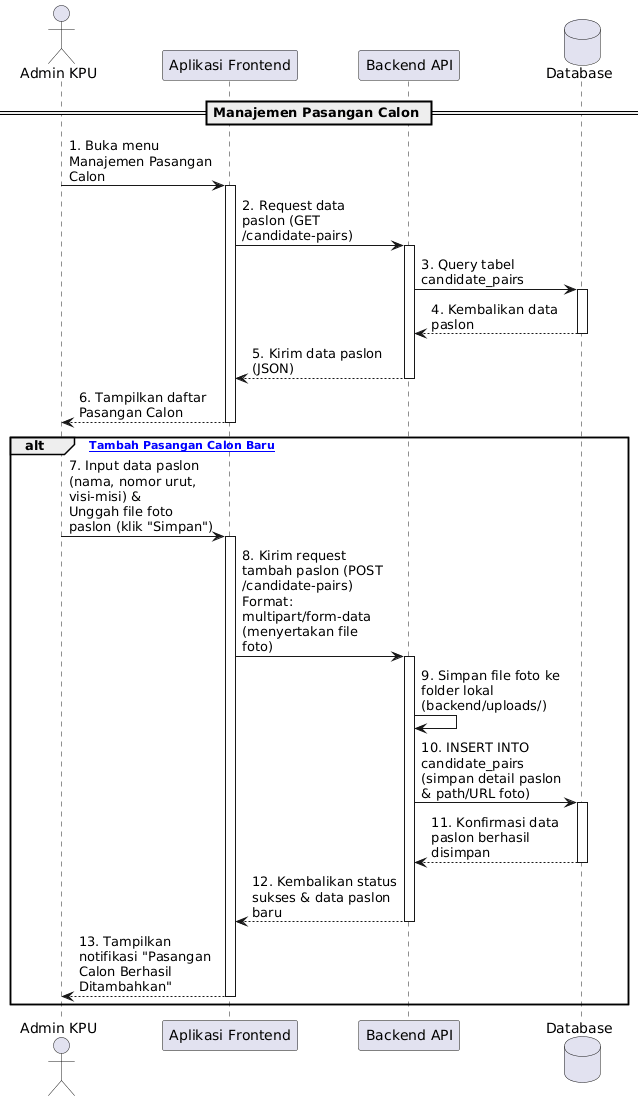

The diagram above was rendered by PlantUML. Its source (embedded in the PNG):
@startuml
skinparam maxMessageSize 150

actor "Admin KPU" as Admin
participant "Aplikasi Frontend" as Frontend
participant "Backend API" as Backend
database "Database" as DB

== Manajemen Pasangan Calon ==

Admin -> Frontend : 1. Buka menu Manajemen Pasangan Calon
activate Frontend
Frontend -> Backend : 2. Request data paslon (GET /candidate-pairs)
activate Backend
Backend -> DB : 3. Query tabel candidate_pairs
activate DB
DB --> Backend : 4. Kembalikan data paslon
deactivate DB
Backend --> Frontend : 5. Kirim data paslon (JSON)
deactivate Backend
Frontend --> Admin : 6. Tampilkan daftar Pasangan Calon
deactivate Frontend

alt [Jalur Tambah Pasangan Calon Baru]
    Admin -> Frontend : 7. Input data paslon (nama, nomor urut, visi-misi) &\nUnggah file foto paslon (klik "Simpan")
    activate Frontend
    Frontend -> Backend : 8. Kirim request tambah paslon (POST /candidate-pairs)\nFormat: multipart/form-data (menyertakan file foto)
    activate Backend
    
    Backend -> Backend : 9. Simpan file foto ke folder lokal (backend/uploads/)
    
    Backend -> DB : 10. INSERT INTO candidate_pairs\n(simpan detail paslon & path/URL foto)
    activate DB
    DB --> Backend : 11. Konfirmasi data paslon berhasil disimpan
    deactivate DB
    
    Backend --> Frontend : 12. Kembalikan status sukses & data paslon baru
    deactivate Backend
    Frontend --> Admin : 13. Tampilkan notifikasi "Pasangan Calon Berhasil Ditambahkan"
    deactivate Frontend
end
@enduml